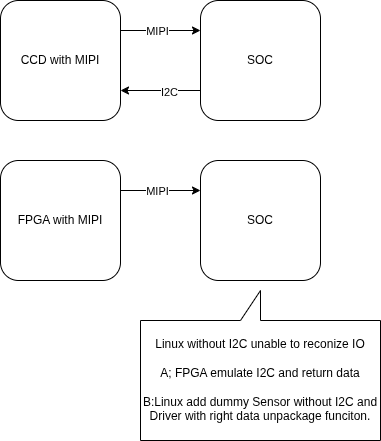

The diagram above was exported from draw.io. Its source (the exported page's mxGraphModel, read from the mxfile embedded in the PNG):
<mxGraphModel dx="750" dy="383" grid="1" gridSize="10" guides="1" tooltips="1" connect="1" arrows="1" fold="1" page="1" pageScale="1" pageWidth="850" pageHeight="1100" background="#ffffff" math="0" shadow="0">
  <root>
    <mxCell id="0" />
    <mxCell id="1" parent="0" />
    <mxCell id="6" style="edgeStyle=none;html=1;exitX=1;exitY=0.25;exitDx=0;exitDy=0;entryX=0;entryY=0.25;entryDx=0;entryDy=0;" edge="1" parent="1" source="2" target="3">
      <mxGeometry relative="1" as="geometry" />
    </mxCell>
    <mxCell id="8" value="MIPI" style="edgeLabel;html=1;align=center;verticalAlign=middle;resizable=0;points=[];" vertex="1" connectable="0" parent="6">
      <mxGeometry x="-0.1009" relative="1" as="geometry">
        <mxPoint as="offset" />
      </mxGeometry>
    </mxCell>
    <mxCell id="2" value="CCD with MIPI" style="rounded=1;whiteSpace=wrap;html=1;" vertex="1" parent="1">
      <mxGeometry x="120" y="40" width="120" height="120" as="geometry" />
    </mxCell>
    <mxCell id="5" style="edgeStyle=none;html=1;exitX=0;exitY=0.75;exitDx=0;exitDy=0;entryX=1;entryY=0.75;entryDx=0;entryDy=0;" edge="1" parent="1" source="3" target="2">
      <mxGeometry relative="1" as="geometry" />
    </mxCell>
    <mxCell id="7" value="I2C" style="edgeLabel;html=1;align=center;verticalAlign=middle;resizable=0;points=[];" vertex="1" connectable="0" parent="5">
      <mxGeometry x="-0.1991" y="1" relative="1" as="geometry">
        <mxPoint as="offset" />
      </mxGeometry>
    </mxCell>
    <mxCell id="3" value="SOC" style="rounded=1;whiteSpace=wrap;html=1;" vertex="1" parent="1">
      <mxGeometry x="320" y="40" width="120" height="120" as="geometry" />
    </mxCell>
    <mxCell id="9" style="edgeStyle=none;html=1;exitX=1;exitY=0.25;exitDx=0;exitDy=0;entryX=0;entryY=0.25;entryDx=0;entryDy=0;" edge="1" parent="1" source="11" target="14">
      <mxGeometry relative="1" as="geometry" />
    </mxCell>
    <mxCell id="10" value="MIPI" style="edgeLabel;html=1;align=center;verticalAlign=middle;resizable=0;points=[];" vertex="1" connectable="0" parent="9">
      <mxGeometry x="-0.1009" relative="1" as="geometry">
        <mxPoint as="offset" />
      </mxGeometry>
    </mxCell>
    <mxCell id="11" value="FPGA with MIPI" style="rounded=1;whiteSpace=wrap;html=1;" vertex="1" parent="1">
      <mxGeometry x="120" y="200" width="120" height="120" as="geometry" />
    </mxCell>
    <mxCell id="14" value="SOC" style="rounded=1;whiteSpace=wrap;html=1;" vertex="1" parent="1">
      <mxGeometry x="320" y="200" width="120" height="120" as="geometry" />
    </mxCell>
    <mxCell id="15" value="Linux without I2C unable to reconize IO&lt;div&gt;&lt;font color=&quot;#000000&quot;&gt;&lt;br&gt;&lt;/font&gt;&lt;div&gt;A; FPGA emulate I2C and return data&lt;/div&gt;&lt;div&gt;&lt;br&gt;&lt;/div&gt;&lt;div&gt;B:Linux add dummy Sensor without I2C and Driver with right data unpackage funciton.&lt;/div&gt;&lt;/div&gt;" style="shape=callout;whiteSpace=wrap;html=1;perimeter=calloutPerimeter;direction=west;" vertex="1" parent="1">
      <mxGeometry x="260" y="330" width="240" height="150" as="geometry" />
    </mxCell>
  </root>
</mxGraphModel>